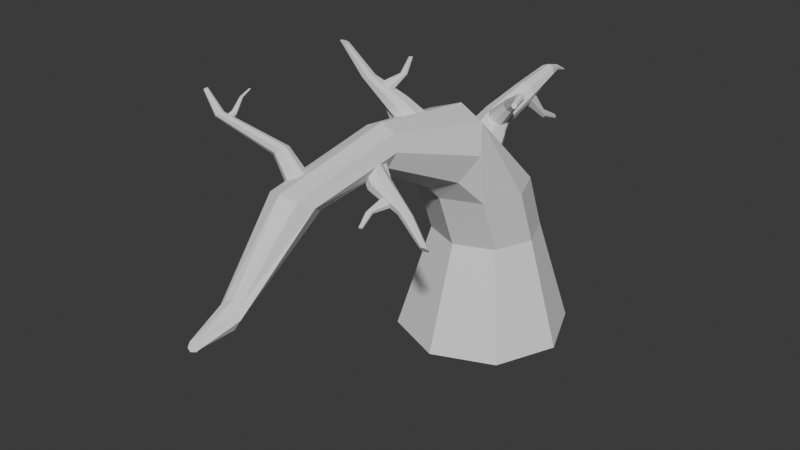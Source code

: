 # Source: desert_tree.blend  (saved by Blender 4.0.36; exported with 4.5.12 LTS)
import bpy
from mathutils import Matrix  # noqa: F401  (used for matrix-valued properties, if any)

bpy.ops.wm.read_factory_settings(use_empty=True)
scene = bpy.context.scene
scene.name = 'Scene'

# ---- collections
col_collection = bpy.data.collections.new('Collection'); scene.collection.children.link(col_collection)

# ---- world
world_world = bpy.data.worlds.new('World'); scene.world = world_world
world_world.use_nodes = True; world_world.node_tree.nodes.clear()
_N = world_world.node_tree.nodes; _L = world_world.node_tree.links
n0 = _N.new('ShaderNodeOutputWorld'); n0.name = 'World Output'; n0.location = (300, 300)
n1 = _N.new('ShaderNodeBackground'); n1.name = 'Background'; n1.location = (10, 300)
n1.inputs[0].default_value = (0.05088, 0.05088, 0.05088, 1.0)
_L.new(n1.outputs[0], n0.inputs[0])
n0.is_active_output = True
world_world.color = (0.05088, 0.05088, 0.05088)
world_world.use_sun_shadow = False
world_world.sun_shadow_jitter_overblur = 0.0

# ---- meshes
me_cylinder = bpy.data.meshes.new('Cylinder')
me_cylinder.from_pydata([(-4.59e-09, 1.616, -1.0), (0.0, 1.0, 1.0), (1.143, 1.143, -1.0), (0.7071, 0.7071, 1.0), (1.616, 0.0, -1.0), (1.0, 0.0, 1.0), (1.143, -1.143, -1.0), (0.7071, -0.7071, 1.0), (-4.59e-09, -1.616, -1.0), (0.0, -1.0, 1.0), (-1.143, -1.143, -1.0), (-0.7071, -0.7071, 1.0), (-1.616, 0.0, -1.0), (-1.0, 0.0, 1.0), (-1.143, 1.143, -1.0), (-0.7071, 0.7071, 1.0), (0.0, 0.596, 2.044), (0.7071, 0.3031, 2.044), (1.0, -0.404, 2.044), (0.7071, -1.111, 2.044), (0.0, -1.404, 2.044), (-0.7071, -1.111, 2.044), (-1.0, -0.404, 2.044), (-0.7071, 0.3031, 2.044), (5.242e-08, -0.8517, 3.615), (0.5351, -0.9796, 3.434), (0.7567, -1.288, 2.997), (0.5351, -1.597, 2.56), (5.242e-08, -1.725, 2.379), (-0.5351, -1.597, 2.56), (-0.7567, -1.288, 2.997), (-0.5351, -0.9796, 3.434), (-1.598e-08, -2.873, 3.892), (0.2746, -2.906, 3.783), (0.3883, -2.986, 3.521), (0.2746, -3.065, 3.258), (-1.598e-08, -3.098, 3.149), (-0.2746, -3.065, 3.258), (-0.3883, -2.986, 3.521), (-0.2746, -2.906, 3.783), (-1.598e-08, -5.119, 3.473), (0.2746, -5.024, 3.41), (0.3883, -4.797, 3.257), (0.2746, -4.569, 3.104), (-1.598e-08, -4.474, 3.04), (-0.2746, -4.569, 3.104), (-0.3883, -4.797, 3.257), (-0.2746, -5.024, 3.41), (2.183e-07, -6.11, 2.201), (0.1602, -6.135, 2.139), (0.2266, -6.195, 1.991), (0.1602, -6.256, 1.842), (2.183e-07, -6.281, 1.781), (-0.1602, -6.256, 1.842), (-0.2266, -6.195, 1.991), (-0.1602, -6.135, 2.139), (2.207e-07, -6.726, 1.888), (0.08746, -6.756, 1.869), (0.1237, -6.83, 1.821), (0.08746, -6.903, 1.774), (2.207e-07, -6.933, 1.754), (-0.08746, -6.903, 1.774), (-0.1237, -6.83, 1.821), (-0.08746, -6.756, 1.869), (-0.07733, -3.238, 3.33), (0.3088, -3.303, 2.994), (0.02991, -3.374, 3.336), (0.2685, -3.447, 2.996), (0.06528, -3.501, 3.427), (0.3018, -3.566, 3.081), (0.1581, -3.525, 3.554), (0.3891, -3.59, 3.201), (0.254, -3.434, 3.643), (0.4793, -3.504, 3.285), (0.2455, -3.311, 3.607), (0.5196, -3.359, 3.284), (0.2615, -3.154, 3.551), (0.4864, -3.24, 3.198), (0.1686, -3.13, 3.423), (0.399, -3.217, 3.078), (0.8794, -3.372, 2.713), (0.825, -3.439, 2.746), (0.8333, -3.504, 2.812), (0.8994, -3.527, 2.873), (0.9847, -3.496, 2.892), (1.039, -3.429, 2.858), (1.031, -3.365, 2.792), (0.9647, -3.342, 2.732), (1.372, -3.529, 2.373), (1.333, -3.561, 2.404), (1.336, -3.598, 2.452), (1.381, -3.618, 2.487), (1.44, -3.609, 2.489), (1.48, -3.576, 2.458), (1.476, -3.539, 2.41), (1.431, -3.519, 2.375), (0.5735, -3.41, 2.867), (0.4683, -3.73, 2.785), (0.5222, -3.417, 2.938), (0.4414, -3.76, 2.803), (0.53, -3.454, 3.016), (0.4449, -3.789, 2.835), (0.5923, -3.5, 3.057), (0.4766, -3.801, 2.863), (0.6728, -3.527, 3.037), (0.5181, -3.789, 2.87), (0.7241, -3.519, 2.966), (0.545, -3.759, 2.852), (0.7163, -3.482, 2.888), (0.5415, -3.73, 2.819), (0.654, -3.437, 2.847), (0.5097, -3.718, 2.792), (0.4977, -3.969, 2.636), (0.4826, -3.986, 2.646), (0.4845, -4.002, 2.664), (0.5024, -4.009, 2.68), (0.5258, -4.002, 2.684), (0.5409, -3.985, 2.674), (0.539, -3.969, 2.655), (0.5211, -3.962, 2.64), (-0.428, -1.749, 3.579), (-0.5548, -1.858, 3.84), (-0.2327, -1.561, 3.591), (-0.4221, -1.824, 3.919), (-0.02578, -1.682, 3.641), (-0.2887, -1.902, 3.951), (0.06095, -1.905, 3.591), (-0.2328, -2.046, 3.919), (-0.02332, -2.1, 3.469), (-0.2871, -2.171, 3.84), (-0.2931, -2.097, 3.501), (-0.4198, -2.205, 3.762), (-0.4361, -2.032, 3.296), (-0.5532, -2.127, 3.729), (-0.5229, -1.808, 3.347), (-0.6091, -1.983, 3.762), (-0.8574, -2.219, 4.32), (-0.7648, -2.189, 4.319), (-0.6781, -2.234, 4.318), (-0.6481, -2.326, 4.319), (-0.6923, -2.413, 4.32), (-0.7849, -2.443, 4.322), (-0.8717, -2.399, 4.322), (-0.9017, -2.306, 4.322), (-1.095, -2.481, 4.866), (-1.037, -2.463, 4.85), (-0.981, -2.492, 4.843), (-0.9607, -2.552, 4.85), (-0.9876, -2.606, 4.866), (-1.046, -2.624, 4.883), (-1.102, -2.595, 4.89), (-1.122, -2.535, 4.883), (-0.6322, -2.028, 4.11), (-0.381, -1.893, 4.337), (-0.5686, -2.02, 4.044), (-0.3372, -1.879, 4.333), (-0.4966, -2.071, 4.017), (-0.2962, -1.9, 4.331), (-0.4585, -2.15, 4.044), (-0.2819, -1.944, 4.333), (-0.4764, -2.211, 4.11), (-0.3028, -1.985, 4.337), (-0.54, -2.219, 4.176), (-0.3465, -1.999, 4.341), (-0.6119, -2.169, 4.203), (-0.3875, -1.978, 4.343), (-0.6501, -2.09, 4.176), (-0.4018, -1.934, 4.341), (-0.2804, -1.842, 4.612), (-0.2558, -1.834, 4.61), (-0.2327, -1.846, 4.609), (-0.2246, -1.87, 4.61), (-0.2364, -1.893, 4.612), (-0.261, -1.901, 4.615), (-0.2841, -1.889, 4.616), (-0.2921, -1.865, 4.615), (0.0963, 0.214, 3.162), (0.4772, -0.002904, 3.516), (0.1936, 0.2024, 3.059), (0.5415, -0.01062, 3.448), (0.2362, 0.0985, 2.973), (0.5697, -0.07926, 3.391), (0.1992, -0.03671, 2.953), (0.5452, -0.1686, 3.378), (0.1042, -0.1241, 3.012), (0.4824, -0.2264, 3.417), (0.006883, -0.1124, 3.114), (0.4181, -0.2187, 3.484), (-0.03572, -0.00855, 3.2), (0.39, -0.15, 3.541), (0.001318, 0.1267, 3.22), (0.4144, -0.06065, 3.554), (0.9791, -0.4942, 3.885), (1.0, -0.4789, 3.831), (0.9723, -0.4727, 3.764), (0.9119, -0.4794, 3.725), (0.8543, -0.4949, 3.735), (0.8333, -0.5103, 3.79), (0.8611, -0.5165, 3.857), (0.9215, -0.5098, 3.896), (1.054, -0.7948, 3.833), (1.074, -0.7956, 3.804), (1.076, -0.8166, 3.774), (1.058, -0.8455, 3.761), (1.031, -0.8653, 3.772), (1.01, -0.8644, 3.801), (1.008, -0.8434, 3.831), (1.026, -0.8146, 3.844), (2.086e-07, -0.004702, 2.38), (1.192e-07, 0.3931, 2.852), (0.2828, -0.07411, 2.474), (0.1807, 0.3487, 2.912), (0.4, -0.2417, 2.702), (0.2556, 0.2417, 3.058), (0.2828, -0.4093, 2.93), (0.1807, 0.1346, 3.203), (8.941e-08, -0.4787, 3.025), (2.384e-07, 0.09028, 3.264), (-0.2828, -0.4093, 2.93), (-0.1807, 0.1346, 3.203), (-0.4, -0.2417, 2.702), (-0.2556, 0.2417, 3.058), (-0.2828, -0.07411, 2.474), (-0.1807, 0.3487, 2.912), (0.2117, 0.7079, 3.193), (0.3548, 0.7058, 3.252), (0.414, 0.7007, 3.395), (0.3548, 0.6957, 3.538), (0.2117, 0.6936, 3.598), (0.06864, 0.6957, 3.538), (0.009376, 0.7007, 3.395), (0.06864, 0.7058, 3.252), (0.2117, 1.301, 3.458), (0.3224, 1.326, 3.497), (0.3682, 1.386, 3.59), (0.3224, 1.447, 3.682), (0.2117, 1.472, 3.721), (0.101, 1.447, 3.682), (0.05518, 1.386, 3.59), (0.101, 1.326, 3.497), (0.1929, 1.731, 3.53), (0.233, 1.74, 3.544), (0.2495, 1.762, 3.577), (0.233, 1.784, 3.611), (0.1929, 1.793, 3.625), (0.1529, 1.784, 3.611), (0.1363, 1.762, 3.577), (0.1529, 1.74, 3.544), (0.1929, 2.039, 3.463), (0.2056, 2.037, 3.467), (0.2109, 2.031, 3.479), (0.2056, 2.026, 3.49), (0.1929, 2.024, 3.495), (0.1802, 2.026, 3.49), (0.175, 2.031, 3.479), (0.1802, 2.037, 3.467), (0.06952, 0.7592, 3.271), (0.2239, 1.18, 2.864), (0.1515, 0.6858, 3.217), (0.2661, 1.189, 2.811), (0.2728, 0.6708, 3.225), (0.3274, 1.201, 2.804), (0.3622, 0.7227, 3.291), (0.3719, 1.208, 2.848), (0.3675, 0.8114, 3.375), (0.3736, 1.206, 2.916), (0.2855, 0.8847, 3.429), (0.3314, 1.196, 2.969), (0.1642, 0.8998, 3.421), (0.2701, 1.184, 2.976), (0.07479, 0.8478, 3.355), (0.2256, 1.178, 2.932), (0.2491, 1.616, 2.681), (0.2728, 1.622, 2.651), (0.3074, 1.628, 2.647), (0.3324, 1.632, 2.672), (0.3334, 1.631, 2.711), (0.3096, 1.625, 2.741), (0.2751, 1.619, 2.744), (0.25, 1.615, 2.72), (-0.2182, -4.329, 3.425), (-0.5331, -4.385, 3.811), (-0.1158, -4.384, 3.509), (-0.4615, -4.424, 3.87), (-0.07337, -4.516, 3.543), (-0.4319, -4.516, 3.894), (-0.1158, -4.648, 3.509), (-0.4615, -4.609, 3.87), (-0.2182, -4.703, 3.425), (-0.5331, -4.647, 3.811), (-0.3206, -4.648, 3.342), (-0.6047, -4.609, 3.753), (-0.363, -4.516, 3.307), (-0.6344, -4.516, 3.729), (-0.3206, -4.384, 3.342), (-0.6047, -4.424, 3.753), (-1.192, -4.99, 4.375), (-1.151, -5.012, 4.408), (-1.135, -5.064, 4.422), (-1.151, -5.116, 4.408), (-1.192, -5.138, 4.375), (-1.232, -5.116, 4.342), (-1.249, -5.064, 4.329), (-1.232, -5.012, 4.342), (-1.46, -5.028, 4.704), (-1.44, -5.038, 4.72), (-1.432, -5.064, 4.727), (-1.44, -5.09, 4.72), (-1.46, -5.1, 4.704), (-1.48, -5.09, 4.688), (-1.488, -5.064, 4.681), (-1.48, -5.038, 4.688), (-1.1, -4.954, 4.254), (-1.1, -4.849, 4.322), (-1.057, -4.962, 4.27), (-1.067, -4.855, 4.334), (-1.038, -4.981, 4.31), (-1.054, -4.869, 4.364), (-1.057, -5.0, 4.349), (-1.067, -4.884, 4.393), (-1.1, -5.008, 4.365), (-1.1, -4.89, 4.406), (-1.144, -5.0, 4.349), (-1.133, -4.884, 4.393), (-1.162, -4.981, 4.31), (-1.147, -4.869, 4.364), (-1.144, -4.962, 4.27), (-1.133, -4.855, 4.334), (-1.1, -4.69, 4.548), (-1.084, -4.695, 4.552), (-1.077, -4.71, 4.561), (-1.084, -4.724, 4.57), (-1.1, -4.73, 4.573), (-1.117, -4.724, 4.57), (-1.124, -4.71, 4.561), (-1.117, -4.695, 4.552), (-1.1, -4.524, 4.631), (-1.091, -4.527, 4.633), (-1.087, -4.535, 4.638), (-1.091, -4.543, 4.643), (-1.1, -4.546, 4.645), (-1.11, -4.543, 4.643), (-1.113, -4.535, 4.638), (-1.11, -4.527, 4.633)], [], [(0, 1, 3, 2), (2, 3, 5, 4), (4, 5, 7, 6), (6, 7, 9, 8), (8, 9, 11, 10), (10, 11, 13, 12), (11, 9, 20, 21), (12, 13, 15, 14), (14, 15, 1, 0), (0, 2, 4, 6, 8, 10, 12, 14), (18, 17, 25, 26), (1, 15, 23, 16), (3, 1, 16, 17), (7, 5, 18, 19), (13, 11, 21, 22), (9, 7, 19, 20), (15, 13, 22, 23), (5, 3, 17, 18), (31, 30, 38, 39), (23, 22, 30, 31), (21, 20, 28, 29), (19, 18, 26, 27), (17, 16, 24, 25), (16, 23, 31, 24), (22, 21, 29, 30), (20, 19, 27, 28), (38, 37, 45, 46), (29, 28, 36, 37), (27, 26, 34, 35), (25, 24, 32, 33), (24, 31, 39, 32), (30, 29, 37, 38), (28, 27, 35, 36), (26, 25, 33, 34), (43, 42, 50, 51), (36, 35, 43, 44), (34, 33, 41, 42), (39, 38, 46, 47), (37, 36, 44, 45), (35, 34, 42, 43), (33, 32, 40, 41), (32, 39, 47, 40), (55, 54, 62, 63), (41, 40, 48, 49), (40, 47, 55, 48), (46, 45, 53, 54), (44, 43, 51, 52), (42, 41, 49, 50), (47, 46, 54, 55), (45, 44, 52, 53), (57, 56, 63, 62, 61, 60, 59, 58), (53, 52, 60, 61), (51, 50, 58, 59), (49, 48, 56, 57), (48, 55, 63, 56), (54, 53, 61, 62), (52, 51, 59, 60), (50, 49, 57, 58), (64, 65, 67, 66), (66, 67, 69, 68), (68, 69, 71, 70), (70, 71, 73, 72), (72, 73, 75, 74), (74, 75, 77, 76), (69, 67, 81, 82), (76, 77, 79, 78), (78, 79, 65, 64), (64, 66, 68, 70, 72, 74, 76, 78), (85, 84, 92, 93), (75, 73, 84, 85), (65, 79, 87, 80), (67, 65, 80, 81), (71, 69, 82, 83), (77, 75, 85, 86), (73, 71, 83, 84), (79, 77, 86, 87), (89, 88, 95, 94, 93, 92, 91, 90), (83, 82, 90, 91), (81, 80, 88, 89), (80, 87, 95, 88), (86, 85, 93, 94), (84, 83, 91, 92), (82, 81, 89, 90), (87, 86, 94, 95), (96, 97, 99, 98), (98, 99, 101, 100), (100, 101, 103, 102), (102, 103, 105, 104), (104, 105, 107, 106), (106, 107, 109, 108), (101, 99, 113, 114), (108, 109, 111, 110), (110, 111, 97, 96), (96, 98, 100, 102, 104, 106, 108, 110), (113, 112, 119, 118, 117, 116, 115, 114), (107, 105, 116, 117), (97, 111, 119, 112), (99, 97, 112, 113), (103, 101, 114, 115), (109, 107, 117, 118), (105, 103, 115, 116), (111, 109, 118, 119), (120, 121, 123, 122), (122, 123, 125, 124), (124, 125, 127, 126), (126, 127, 129, 128), (128, 129, 131, 130), (130, 131, 133, 132), (125, 123, 137, 138), (132, 133, 135, 134), (134, 135, 121, 120), (120, 122, 124, 126, 128, 130, 132, 134), (141, 140, 148, 149), (131, 129, 140, 141), (121, 135, 143, 136), (123, 121, 136, 137), (127, 125, 138, 139), (133, 131, 141, 142), (129, 127, 139, 140), (135, 133, 142, 143), (145, 144, 151, 150, 149, 148, 147, 146), (139, 138, 146, 147), (137, 136, 144, 145), (136, 143, 151, 144), (142, 141, 149, 150), (140, 139, 147, 148), (138, 137, 145, 146), (143, 142, 150, 151), (152, 153, 155, 154), (154, 155, 157, 156), (156, 157, 159, 158), (158, 159, 161, 160), (160, 161, 163, 162), (162, 163, 165, 164), (157, 155, 169, 170), (164, 165, 167, 166), (166, 167, 153, 152), (152, 154, 156, 158, 160, 162, 164, 166), (169, 168, 175, 174, 173, 172, 171, 170), (163, 161, 172, 173), (153, 167, 175, 168), (155, 153, 168, 169), (159, 157, 170, 171), (165, 163, 173, 174), (161, 159, 171, 172), (167, 165, 174, 175), (176, 177, 179, 178), (178, 179, 181, 180), (180, 181, 183, 182), (182, 183, 185, 184), (184, 185, 187, 186), (186, 187, 189, 188), (183, 181, 194, 195), (188, 189, 191, 190), (190, 191, 177, 176), (176, 178, 180, 182, 184, 186, 188, 190), (199, 198, 206, 207), (189, 187, 197, 198), (185, 183, 195, 196), (191, 189, 198, 199), (181, 179, 193, 194), (187, 185, 196, 197), (177, 191, 199, 192), (179, 177, 192, 193), (201, 200, 207, 206, 205, 204, 203, 202), (197, 196, 204, 205), (195, 194, 202, 203), (193, 192, 200, 201), (192, 199, 207, 200), (198, 197, 205, 206), (196, 195, 203, 204), (194, 193, 201, 202), (208, 209, 211, 210), (210, 211, 213, 212), (212, 213, 215, 214), (214, 215, 217, 216), (216, 217, 219, 218), (218, 219, 221, 220), (217, 215, 227, 228), (220, 221, 223, 222), (222, 223, 209, 208), (208, 210, 212, 214, 216, 218, 220, 222), (227, 226, 234, 235), (223, 221, 230, 231), (213, 211, 225, 226), (219, 217, 228, 229), (209, 223, 231, 224), (211, 209, 224, 225), (215, 213, 226, 227), (221, 219, 229, 230), (239, 238, 246, 247), (225, 224, 232, 233), (224, 231, 239, 232), (230, 229, 237, 238), (228, 227, 235, 236), (226, 225, 233, 234), (231, 230, 238, 239), (229, 228, 236, 237), (246, 245, 253, 254), (237, 236, 244, 245), (235, 234, 242, 243), (233, 232, 240, 241), (232, 239, 247, 240), (238, 237, 245, 246), (236, 235, 243, 244), (234, 233, 241, 242), (249, 248, 255, 254, 253, 252, 251, 250), (244, 243, 251, 252), (242, 241, 249, 250), (247, 246, 254, 255), (245, 244, 252, 253), (243, 242, 250, 251), (241, 240, 248, 249), (240, 247, 255, 248), (256, 257, 259, 258), (258, 259, 261, 260), (260, 261, 263, 262), (262, 263, 265, 264), (264, 265, 267, 266), (266, 267, 269, 268), (261, 259, 273, 274), (268, 269, 271, 270), (270, 271, 257, 256), (256, 258, 260, 262, 264, 266, 268, 270), (273, 272, 279, 278, 277, 276, 275, 274), (267, 265, 276, 277), (257, 271, 279, 272), (259, 257, 272, 273), (263, 261, 274, 275), (269, 267, 277, 278), (265, 263, 275, 276), (271, 269, 278, 279), (280, 281, 283, 282), (282, 283, 285, 284), (284, 285, 287, 286), (286, 287, 289, 288), (288, 289, 291, 290), (290, 291, 293, 292), (293, 291, 301, 302), (292, 293, 295, 294), (294, 295, 281, 280), (280, 282, 284, 286, 288, 290, 292, 294), (297, 296, 304, 305), (289, 287, 299, 300), (295, 293, 302, 303), (285, 283, 297, 298), (291, 289, 300, 301), (281, 295, 303, 296), (283, 281, 296, 297), (287, 285, 298, 299), (305, 304, 311, 310, 309, 308, 307, 306), (296, 303, 311, 304), (302, 301, 309, 310), (300, 299, 307, 308), (298, 297, 305, 306), (303, 302, 310, 311), (301, 300, 308, 309), (299, 298, 306, 307), (312, 313, 315, 314), (314, 315, 317, 316), (316, 317, 319, 318), (318, 319, 321, 320), (320, 321, 323, 322), (322, 323, 325, 324), (321, 319, 331, 332), (324, 325, 327, 326), (326, 327, 313, 312), (312, 314, 316, 318, 320, 322, 324, 326), (329, 328, 336, 337), (327, 325, 334, 335), (317, 315, 329, 330), (323, 321, 332, 333), (313, 327, 335, 328), (315, 313, 328, 329), (319, 317, 330, 331), (325, 323, 333, 334), (337, 336, 343, 342, 341, 340, 339, 338), (328, 335, 343, 336), (334, 333, 341, 342), (332, 331, 339, 340), (330, 329, 337, 338), (335, 334, 342, 343), (333, 332, 340, 341), (331, 330, 338, 339)])
_uv = me_cylinder.uv_layers.new(name='UVMap')
_uv.uv.foreach_set('vector', [1.0, 0.5, 1.0, 1.0, 0.875, 1.0, 0.875, 0.5, 0.875, 0.5, 0.875, 1.0, 0.75, 1.0, 0.75, 0.5, 0.75, 0.5, 0.75, 1.0, 0.625, 1.0, 0.625, 0.5, 0.625, 0.5, 0.625, 1.0, 0.5, 1.0, 0.5, 0.5, 0.5, 0.5, 0.5, 1.0, 0.375, 1.0, 0.375, 0.5, 0.375, 0.5, 0.375, 1.0, 0.25, 1.0, 0.25, 0.5, 0.375, 1.0, 0.5, 1.0, 0.5, 1.0, 0.375, 1.0, 0.25, 0.5, 0.25, 1.0, 0.125, 1.0, 0.125, 0.5, 0.125, 0.5, 0.125, 1.0, 0.0, 1.0, 0.0, 0.5, 0.75, 0.49, 0.9197, 0.4197, 0.99, 0.25, 0.9197, 0.08029, 0.75, 0.01, 0.5803, 0.08029, 0.51, 0.25, 0.5803, 0.4197, 0.75, 1.0, 0.875, 1.0, 0.875, 1.0, 0.75, 1.0, 0.0, 1.0, 0.125, 1.0, 0.125, 1.0, 0.0, 1.0, 0.875, 1.0, 1.0, 1.0, 1.0, 1.0, 0.875, 1.0, 0.625, 1.0, 0.75, 1.0, 0.75, 1.0, 0.625, 1.0, 0.25, 1.0, 0.375, 1.0, 0.375, 1.0, 0.25, 1.0, 0.5, 1.0, 0.625, 1.0, 0.625, 1.0, 0.5, 1.0, 0.125, 1.0, 0.25, 1.0, 0.25, 1.0, 0.125, 1.0, 0.75, 1.0, 0.875, 1.0, 0.875, 1.0, 0.75, 1.0, 0.125, 1.0, 0.25, 1.0, 0.25, 1.0, 0.125, 1.0, 0.125, 1.0, 0.25, 1.0, 0.25, 1.0, 0.125, 1.0, 0.375, 1.0, 0.5, 1.0, 0.5, 1.0, 0.375, 1.0, 0.625, 1.0, 0.75, 1.0, 0.75, 1.0, 0.625, 1.0, 0.875, 1.0, 1.0, 1.0, 1.0, 1.0, 0.875, 1.0, 0.0, 1.0, 0.125, 1.0, 0.125, 1.0, 0.0, 1.0, 0.25, 1.0, 0.375, 1.0, 0.375, 1.0, 0.25, 1.0, 0.5, 1.0, 0.625, 1.0, 0.625, 1.0, 0.5, 1.0, 0.25, 1.0, 0.375, 1.0, 0.375, 1.0, 0.25, 1.0, 0.375, 1.0, 0.5, 1.0, 0.5, 1.0, 0.375, 1.0, 0.625, 1.0, 0.75, 1.0, 0.75, 1.0, 0.625, 1.0, 0.875, 1.0, 1.0, 1.0, 1.0, 1.0, 0.875, 1.0, 0.0, 1.0, 0.125, 1.0, 0.125, 1.0, 0.0, 1.0, 0.25, 1.0, 0.375, 1.0, 0.375, 1.0, 0.25, 1.0, 0.5, 1.0, 0.625, 1.0, 0.625, 1.0, 0.5, 1.0, 0.75, 1.0, 0.875, 1.0, 0.875, 1.0, 0.75, 1.0, 0.625, 1.0, 0.75, 1.0, 0.75, 1.0, 0.625, 1.0, 0.5, 1.0, 0.625, 1.0, 0.625, 1.0, 0.5, 1.0, 0.75, 1.0, 0.875, 1.0, 0.875, 1.0, 0.75, 1.0, 0.125, 1.0, 0.25, 1.0, 0.25, 1.0, 0.125, 1.0, 0.375, 1.0, 0.5, 1.0, 0.5, 1.0, 0.375, 1.0, 0.625, 1.0, 0.75, 1.0, 0.75, 1.0, 0.625, 1.0, 0.875, 1.0, 1.0, 1.0, 1.0, 1.0, 0.875, 1.0, 0.0, 1.0, 0.125, 1.0, 0.125, 1.0, 0.0, 1.0, 0.125, 1.0, 0.25, 1.0, 0.25, 1.0, 0.125, 1.0, 0.875, 1.0, 1.0, 1.0, 1.0, 1.0, 0.875, 1.0, 0.0, 1.0, 0.125, 1.0, 0.125, 1.0, 0.0, 1.0, 0.25, 1.0, 0.375, 1.0, 0.375, 1.0, 0.25, 1.0, 0.5, 1.0, 0.625, 1.0, 0.625, 1.0, 0.5, 1.0, 0.75, 1.0, 0.875, 1.0, 0.875, 1.0, 0.75, 1.0, 0.125, 1.0, 0.25, 1.0, 0.25, 1.0, 0.125, 1.0, 0.375, 1.0, 0.5, 1.0, 0.5, 1.0, 0.375, 1.0, 0.4197, 0.4197, 0.25, 0.49, 0.08029, 0.4197, 0.01, 0.25, 0.08029, 0.08029, 0.25, 0.01, 0.4197, 0.08029, 0.49, 0.25, 0.375, 1.0, 0.5, 1.0, 0.5, 1.0, 0.375, 1.0, 0.625, 1.0, 0.75, 1.0, 0.75, 1.0, 0.625, 1.0, 0.875, 1.0, 1.0, 1.0, 1.0, 1.0, 0.875, 1.0, 0.0, 1.0, 0.125, 1.0, 0.125, 1.0, 0.0, 1.0, 0.25, 1.0, 0.375, 1.0, 0.375, 1.0, 0.25, 1.0, 0.5, 1.0, 0.625, 1.0, 0.625, 1.0, 0.5, 1.0, 0.75, 1.0, 0.875, 1.0, 0.875, 1.0, 0.75, 1.0, 1.0, 0.5, 1.0, 1.0, 0.875, 1.0, 0.875, 0.5, 0.875, 0.5, 0.875, 1.0, 0.75, 1.0, 0.75, 0.5, 0.75, 0.5, 0.75, 1.0, 0.625, 1.0, 0.625, 0.5, 0.625, 0.5, 0.625, 1.0, 0.5, 1.0, 0.5, 0.5, 0.5, 0.5, 0.5, 1.0, 0.375, 1.0, 0.375, 0.5, 0.375, 0.5, 0.375, 1.0, 0.25, 1.0, 0.25, 0.5, 0.75, 1.0, 0.875, 1.0, 0.875, 1.0, 0.75, 1.0, 0.25, 0.5, 0.25, 1.0, 0.125, 1.0, 0.125, 0.5, 0.125, 0.5, 0.125, 1.0, 0.0, 1.0, 0.0, 0.5, 0.75, 0.49, 0.9197, 0.4197, 0.99, 0.25, 0.9197, 0.08029, 0.75, 0.01, 0.5803, 0.08029, 0.51, 0.25, 0.5803, 0.4197, 0.375, 1.0, 0.5, 1.0, 0.5, 1.0, 0.375, 1.0, 0.375, 1.0, 0.5, 1.0, 0.5, 1.0, 0.375, 1.0, 0.0, 1.0, 0.125, 1.0, 0.125, 1.0, 0.0, 1.0, 0.875, 1.0, 1.0, 1.0, 1.0, 1.0, 0.875, 1.0, 0.625, 1.0, 0.75, 1.0, 0.75, 1.0, 0.625, 1.0, 0.25, 1.0, 0.375, 1.0, 0.375, 1.0, 0.25, 1.0, 0.5, 1.0, 0.625, 1.0, 0.625, 1.0, 0.5, 1.0, 0.125, 1.0, 0.25, 1.0, 0.25, 1.0, 0.125, 1.0, 0.4197, 0.4197, 0.25, 0.49, 0.08029, 0.4197, 0.01, 0.25, 0.08029, 0.08029, 0.25, 0.01, 0.4197, 0.08029, 0.49, 0.25, 0.625, 1.0, 0.75, 1.0, 0.75, 1.0, 0.625, 1.0, 0.875, 1.0, 1.0, 1.0, 1.0, 1.0, 0.875, 1.0, 0.0, 1.0, 0.125, 1.0, 0.125, 1.0, 0.0, 1.0, 0.25, 1.0, 0.375, 1.0, 0.375, 1.0, 0.25, 1.0, 0.5, 1.0, 0.625, 1.0, 0.625, 1.0, 0.5, 1.0, 0.75, 1.0, 0.875, 1.0, 0.875, 1.0, 0.75, 1.0, 0.125, 1.0, 0.25, 1.0, 0.25, 1.0, 0.125, 1.0, 1.0, 0.5, 1.0, 1.0, 0.875, 1.0, 0.875, 0.5, 0.875, 0.5, 0.875, 1.0, 0.75, 1.0, 0.75, 0.5, 0.75, 0.5, 0.75, 1.0, 0.625, 1.0, 0.625, 0.5, 0.625, 0.5, 0.625, 1.0, 0.5, 1.0, 0.5, 0.5, 0.5, 0.5, 0.5, 1.0, 0.375, 1.0, 0.375, 0.5, 0.375, 0.5, 0.375, 1.0, 0.25, 1.0, 0.25, 0.5, 0.75, 1.0, 0.875, 1.0, 0.875, 1.0, 0.75, 1.0, 0.25, 0.5, 0.25, 1.0, 0.125, 1.0, 0.125, 0.5, 0.125, 0.5, 0.125, 1.0, 0.0, 1.0, 0.0, 0.5, 0.75, 0.49, 0.9197, 0.4197, 0.99, 0.25, 0.9197, 0.08029, 0.75, 0.01, 0.5803, 0.08029, 0.51, 0.25, 0.5803, 0.4197, 0.4197, 0.4197, 0.25, 0.49, 0.08029, 0.4197, 0.01, 0.25, 0.08029, 0.08029, 0.25, 0.01, 0.4197, 0.08029, 0.49, 0.25, 0.375, 1.0, 0.5, 1.0, 0.5, 1.0, 0.375, 1.0, 0.0, 1.0, 0.125, 1.0, 0.125, 1.0, 0.0, 1.0, 0.875, 1.0, 1.0, 1.0, 1.0, 1.0, 0.875, 1.0, 0.625, 1.0, 0.75, 1.0, 0.75, 1.0, 0.625, 1.0, 0.25, 1.0, 0.375, 1.0, 0.375, 1.0, 0.25, 1.0, 0.5, 1.0, 0.625, 1.0, 0.625, 1.0, 0.5, 1.0, 0.125, 1.0, 0.25, 1.0, 0.25, 1.0, 0.125, 1.0, 1.0, 0.5, 1.0, 1.0, 0.875, 1.0, 0.875, 0.5, 0.875, 0.5, 0.875, 1.0, 0.75, 1.0, 0.75, 0.5, 0.75, 0.5, 0.75, 1.0, 0.625, 1.0, 0.625, 0.5, 0.625, 0.5, 0.625, 1.0, 0.5, 1.0, 0.5, 0.5, 0.5, 0.5, 0.5, 1.0, 0.375, 1.0, 0.375, 0.5, 0.375, 0.5, 0.375, 1.0, 0.25, 1.0, 0.25, 0.5, 0.75, 1.0, 0.875, 1.0, 0.875, 1.0, 0.75, 1.0, 0.25, 0.5, 0.25, 1.0, 0.125, 1.0, 0.125, 0.5, 0.125, 0.5, 0.125, 1.0, 0.0, 1.0, 0.0, 0.5, 0.75, 0.49, 0.9197, 0.4197, 0.99, 0.25, 0.9197, 0.08029, 0.75, 0.01, 0.5803, 0.08029, 0.51, 0.25, 0.5803, 0.4197, 0.375, 1.0, 0.5, 1.0, 0.5, 1.0, 0.375, 1.0, 0.375, 1.0, 0.5, 1.0, 0.5, 1.0, 0.375, 1.0, 0.0, 1.0, 0.125, 1.0, 0.125, 1.0, 0.0, 1.0, 0.875, 1.0, 1.0, 1.0, 1.0, 1.0, 0.875, 1.0, 0.625, 1.0, 0.75, 1.0, 0.75, 1.0, 0.625, 1.0, 0.25, 1.0, 0.375, 1.0, 0.375, 1.0, 0.25, 1.0, 0.5, 1.0, 0.625, 1.0, 0.625, 1.0, 0.5, 1.0, 0.125, 1.0, 0.25, 1.0, 0.25, 1.0, 0.125, 1.0, 0.4197, 0.4197, 0.25, 0.49, 0.08029, 0.4197, 0.01, 0.25, 0.08029, 0.08029, 0.25, 0.01, 0.4197, 0.08029, 0.49, 0.25, 0.625, 1.0, 0.75, 1.0, 0.75, 1.0, 0.625, 1.0, 0.875, 1.0, 1.0, 1.0, 1.0, 1.0, 0.875, 1.0, 0.0, 1.0, 0.125, 1.0, 0.125, 1.0, 0.0, 1.0, 0.25, 1.0, 0.375, 1.0, 0.375, 1.0, 0.25, 1.0, 0.5, 1.0, 0.625, 1.0, 0.625, 1.0, 0.5, 1.0, 0.75, 1.0, 0.875, 1.0, 0.875, 1.0, 0.75, 1.0, 0.125, 1.0, 0.25, 1.0, 0.25, 1.0, 0.125, 1.0, 1.0, 0.5, 1.0, 1.0, 0.875, 1.0, 0.875, 0.5, 0.875, 0.5, 0.875, 1.0, 0.75, 1.0, 0.75, 0.5, 0.75, 0.5, 0.75, 1.0, 0.625, 1.0, 0.625, 0.5, 0.625, 0.5, 0.625, 1.0, 0.5, 1.0, 0.5, 0.5, 0.5, 0.5, 0.5, 1.0, 0.375, 1.0, 0.375, 0.5, 0.375, 0.5, 0.375, 1.0, 0.25, 1.0, 0.25, 0.5, 0.75, 1.0, 0.875, 1.0, 0.875, 1.0, 0.75, 1.0, 0.25, 0.5, 0.25, 1.0, 0.125, 1.0, 0.125, 0.5, 0.125, 0.5, 0.125, 1.0, 0.0, 1.0, 0.0, 0.5, 0.75, 0.49, 0.9197, 0.4197, 0.99, 0.25, 0.9197, 0.08029, 0.75, 0.01, 0.5803, 0.08029, 0.51, 0.25, 0.5803, 0.4197, 0.4197, 0.4197, 0.25, 0.49, 0.08029, 0.4197, 0.01, 0.25, 0.08029, 0.08029, 0.25, 0.01, 0.4197, 0.08029, 0.49, 0.25, 0.375, 1.0, 0.5, 1.0, 0.5, 1.0, 0.375, 1.0, 0.0, 1.0, 0.125, 1.0, 0.125, 1.0, 0.0, 1.0, 0.875, 1.0, 1.0, 1.0, 1.0, 1.0, 0.875, 1.0, 0.625, 1.0, 0.75, 1.0, 0.75, 1.0, 0.625, 1.0, 0.25, 1.0, 0.375, 1.0, 0.375, 1.0, 0.25, 1.0, 0.5, 1.0, 0.625, 1.0, 0.625, 1.0, 0.5, 1.0, 0.125, 1.0, 0.25, 1.0, 0.25, 1.0, 0.125, 1.0, 1.0, 0.5, 1.0, 1.0, 0.875, 1.0, 0.875, 0.5, 0.875, 0.5, 0.875, 1.0, 0.75, 1.0, 0.75, 0.5, 0.75, 0.5, 0.75, 1.0, 0.625, 1.0, 0.625, 0.5, 0.625, 0.5, 0.625, 1.0, 0.5, 1.0, 0.5, 0.5, 0.5, 0.5, 0.5, 1.0, 0.375, 1.0, 0.375, 0.5, 0.375, 0.5, 0.375, 1.0, 0.25, 1.0, 0.25, 0.5, 0.625, 1.0, 0.75, 1.0, 0.75, 1.0, 0.625, 1.0, 0.25, 0.5, 0.25, 1.0, 0.125, 1.0, 0.125, 0.5, 0.125, 0.5, 0.125, 1.0, 0.0, 1.0, 0.0, 0.5, 0.75, 0.49, 0.9197, 0.4197, 0.99, 0.25, 0.9197, 0.08029, 0.75, 0.01, 0.5803, 0.08029, 0.51, 0.25, 0.5803, 0.4197, 0.125, 1.0, 0.25, 1.0, 0.25, 1.0, 0.125, 1.0, 0.25, 1.0, 0.375, 1.0, 0.375, 1.0, 0.25, 1.0, 0.5, 1.0, 0.625, 1.0, 0.625, 1.0, 0.5, 1.0, 0.125, 1.0, 0.25, 1.0, 0.25, 1.0, 0.125, 1.0, 0.75, 1.0, 0.875, 1.0, 0.875, 1.0, 0.75, 1.0, 0.375, 1.0, 0.5, 1.0, 0.5, 1.0, 0.375, 1.0, 0.0, 1.0, 0.125, 1.0, 0.125, 1.0, 0.0, 1.0, 0.875, 1.0, 1.0, 1.0, 1.0, 1.0, 0.875, 1.0, 0.4197, 0.4197, 0.25, 0.49, 0.08029, 0.4197, 0.01, 0.25, 0.08029, 0.08029, 0.25, 0.01, 0.4197, 0.08029, 0.49, 0.25, 0.375, 1.0, 0.5, 1.0, 0.5, 1.0, 0.375, 1.0, 0.625, 1.0, 0.75, 1.0, 0.75, 1.0, 0.625, 1.0, 0.875, 1.0, 1.0, 1.0, 1.0, 1.0, 0.875, 1.0, 0.0, 1.0, 0.125, 1.0, 0.125, 1.0, 0.0, 1.0, 0.25, 1.0, 0.375, 1.0, 0.375, 1.0, 0.25, 1.0, 0.5, 1.0, 0.625, 1.0, 0.625, 1.0, 0.5, 1.0, 0.75, 1.0, 0.875, 1.0, 0.875, 1.0, 0.75, 1.0, 1.0, 0.5, 1.0, 1.0, 0.875, 1.0, 0.875, 0.5, 0.875, 0.5, 0.875, 1.0, 0.75, 1.0, 0.75, 0.5, 0.75, 0.5, 0.75, 1.0, 0.625, 1.0, 0.625, 0.5, 0.625, 0.5, 0.625, 1.0, 0.5, 1.0, 0.5, 0.5, 0.5, 0.5, 0.5, 1.0, 0.375, 1.0, 0.375, 0.5, 0.375, 0.5, 0.375, 1.0, 0.25, 1.0, 0.25, 0.5, 0.5, 1.0, 0.625, 1.0, 0.625, 1.0, 0.5, 1.0, 0.25, 0.5, 0.25, 1.0, 0.125, 1.0, 0.125, 0.5, 0.125, 0.5, 0.125, 1.0, 0.0, 1.0, 0.0, 0.5, 0.75, 0.49, 0.9197, 0.4197, 0.99, 0.25, 0.9197, 0.08029, 0.75, 0.01, 0.5803, 0.08029, 0.51, 0.25, 0.5803, 0.4197, 0.625, 1.0, 0.75, 1.0, 0.75, 1.0, 0.625, 1.0, 0.125, 1.0, 0.25, 1.0, 0.25, 1.0, 0.125, 1.0, 0.75, 1.0, 0.875, 1.0, 0.875, 1.0, 0.75, 1.0, 0.375, 1.0, 0.5, 1.0, 0.5, 1.0, 0.375, 1.0, 0.0, 1.0, 0.125, 1.0, 0.125, 1.0, 0.0, 1.0, 0.875, 1.0, 1.0, 1.0, 1.0, 1.0, 0.875, 1.0, 0.625, 1.0, 0.75, 1.0, 0.75, 1.0, 0.625, 1.0, 0.25, 1.0, 0.375, 1.0, 0.375, 1.0, 0.25, 1.0, 0.125, 1.0, 0.25, 1.0, 0.25, 1.0, 0.125, 1.0, 0.875, 1.0, 1.0, 1.0, 1.0, 1.0, 0.875, 1.0, 0.0, 1.0, 0.125, 1.0, 0.125, 1.0, 0.0, 1.0, 0.25, 1.0, 0.375, 1.0, 0.375, 1.0, 0.25, 1.0, 0.5, 1.0, 0.625, 1.0, 0.625, 1.0, 0.5, 1.0, 0.75, 1.0, 0.875, 1.0, 0.875, 1.0, 0.75, 1.0, 0.125, 1.0, 0.25, 1.0, 0.25, 1.0, 0.125, 1.0, 0.375, 1.0, 0.5, 1.0, 0.5, 1.0, 0.375, 1.0, 0.25, 1.0, 0.375, 1.0, 0.375, 1.0, 0.25, 1.0, 0.375, 1.0, 0.5, 1.0, 0.5, 1.0, 0.375, 1.0, 0.625, 1.0, 0.75, 1.0, 0.75, 1.0, 0.625, 1.0, 0.875, 1.0, 1.0, 1.0, 1.0, 1.0, 0.875, 1.0, 0.0, 1.0, 0.125, 1.0, 0.125, 1.0, 0.0, 1.0, 0.25, 1.0, 0.375, 1.0, 0.375, 1.0, 0.25, 1.0, 0.5, 1.0, 0.625, 1.0, 0.625, 1.0, 0.5, 1.0, 0.75, 1.0, 0.875, 1.0, 0.875, 1.0, 0.75, 1.0, 0.4197, 0.4197, 0.25, 0.49, 0.08029, 0.4197, 0.01, 0.25, 0.08029, 0.08029, 0.25, 0.01, 0.4197, 0.08029, 0.49, 0.25, 0.5, 1.0, 0.625, 1.0, 0.625, 1.0, 0.5, 1.0, 0.75, 1.0, 0.875, 1.0, 0.875, 1.0, 0.75, 1.0, 0.125, 1.0, 0.25, 1.0, 0.25, 1.0, 0.125, 1.0, 0.375, 1.0, 0.5, 1.0, 0.5, 1.0, 0.375, 1.0, 0.625, 1.0, 0.75, 1.0, 0.75, 1.0, 0.625, 1.0, 0.875, 1.0, 1.0, 1.0, 1.0, 1.0, 0.875, 1.0, 0.0, 1.0, 0.125, 1.0, 0.125, 1.0, 0.0, 1.0, 1.0, 0.5, 1.0, 1.0, 0.875, 1.0, 0.875, 0.5, 0.875, 0.5, 0.875, 1.0, 0.75, 1.0, 0.75, 0.5, 0.75, 0.5, 0.75, 1.0, 0.625, 1.0, 0.625, 0.5, 0.625, 0.5, 0.625, 1.0, 0.5, 1.0, 0.5, 0.5, 0.5, 0.5, 0.5, 1.0, 0.375, 1.0, 0.375, 0.5, 0.375, 0.5, 0.375, 1.0, 0.25, 1.0, 0.25, 0.5, 0.75, 1.0, 0.875, 1.0, 0.875, 1.0, 0.75, 1.0, 0.25, 0.5, 0.25, 1.0, 0.125, 1.0, 0.125, 0.5, 0.125, 0.5, 0.125, 1.0, 0.0, 1.0, 0.0, 0.5, 0.75, 0.49, 0.9197, 0.4197, 0.99, 0.25, 0.9197, 0.08029, 0.75, 0.01, 0.5803, 0.08029, 0.51, 0.25, 0.5803, 0.4197, 0.4197, 0.4197, 0.25, 0.49, 0.08029, 0.4197, 0.01, 0.25, 0.08029, 0.08029, 0.25, 0.01, 0.4197, 0.08029, 0.49, 0.25, 0.375, 1.0, 0.5, 1.0, 0.5, 1.0, 0.375, 1.0, 0.0, 1.0, 0.125, 1.0, 0.125, 1.0, 0.0, 1.0, 0.875, 1.0, 1.0, 1.0, 1.0, 1.0, 0.875, 1.0, 0.625, 1.0, 0.75, 1.0, 0.75, 1.0, 0.625, 1.0, 0.25, 1.0, 0.375, 1.0, 0.375, 1.0, 0.25, 1.0, 0.5, 1.0, 0.625, 1.0, 0.625, 1.0, 0.5, 1.0, 0.125, 1.0, 0.25, 1.0, 0.25, 1.0, 0.125, 1.0, 1.0, 0.5, 1.0, 1.0, 0.875, 1.0, 0.875, 0.5, 0.875, 0.5, 0.875, 1.0, 0.75, 1.0, 0.75, 0.5, 0.75, 0.5, 0.75, 1.0, 0.625, 1.0, 0.625, 0.5, 0.625, 0.5, 0.625, 1.0, 0.5, 1.0, 0.5, 0.5, 0.5, 0.5, 0.5, 1.0, 0.375, 1.0, 0.375, 0.5, 0.375, 0.5, 0.375, 1.0, 0.25, 1.0, 0.25, 0.5, 0.25, 1.0, 0.375, 1.0, 0.375, 1.0, 0.25, 1.0, 0.25, 0.5, 0.25, 1.0, 0.125, 1.0, 0.125, 0.5, 0.125, 0.5, 0.125, 1.0, 0.0, 1.0, 0.0, 0.5, 0.75, 0.49, 0.9197, 0.4197, 0.99, 0.25, 0.9197, 0.08029, 0.75, 0.01, 0.5803, 0.08029, 0.51, 0.25, 0.5803, 0.4197, 0.875, 1.0, 1.0, 1.0, 1.0, 1.0, 0.875, 1.0, 0.5, 1.0, 0.625, 1.0, 0.625, 1.0, 0.5, 1.0, 0.125, 1.0, 0.25, 1.0, 0.25, 1.0, 0.125, 1.0, 0.75, 1.0, 0.875, 1.0, 0.875, 1.0, 0.75, 1.0, 0.375, 1.0, 0.5, 1.0, 0.5, 1.0, 0.375, 1.0, 0.0, 1.0, 0.125, 1.0, 0.125, 1.0, 0.0, 1.0, 0.875, 1.0, 1.0, 1.0, 1.0, 1.0, 0.875, 1.0, 0.625, 1.0, 0.75, 1.0, 0.75, 1.0, 0.625, 1.0, 0.4197, 0.4197, 0.25, 0.49, 0.08029, 0.4197, 0.01, 0.25, 0.08029, 0.08029, 0.25, 0.01, 0.4197, 0.08029, 0.49, 0.25, 0.0, 1.0, 0.125, 1.0, 0.125, 1.0, 0.0, 1.0, 0.25, 1.0, 0.375, 1.0, 0.375, 1.0, 0.25, 1.0, 0.5, 1.0, 0.625, 1.0, 0.625, 1.0, 0.5, 1.0, 0.75, 1.0, 0.875, 1.0, 0.875, 1.0, 0.75, 1.0, 0.125, 1.0, 0.25, 1.0, 0.25, 1.0, 0.125, 1.0, 0.375, 1.0, 0.5, 1.0, 0.5, 1.0, 0.375, 1.0, 0.625, 1.0, 0.75, 1.0, 0.75, 1.0, 0.625, 1.0, 1.0, 0.5, 1.0, 1.0, 0.875, 1.0, 0.875, 0.5, 0.875, 0.5, 0.875, 1.0, 0.75, 1.0, 0.75, 0.5, 0.75, 0.5, 0.75, 1.0, 0.625, 1.0, 0.625, 0.5, 0.625, 0.5, 0.625, 1.0, 0.5, 1.0, 0.5, 0.5, 0.5, 0.5, 0.5, 1.0, 0.375, 1.0, 0.375, 0.5, 0.375, 0.5, 0.375, 1.0, 0.25, 1.0, 0.25, 0.5, 0.5, 1.0, 0.625, 1.0, 0.625, 1.0, 0.5, 1.0, 0.25, 0.5, 0.25, 1.0, 0.125, 1.0, 0.125, 0.5, 0.125, 0.5, 0.125, 1.0, 0.0, 1.0, 0.0, 0.5, 0.75, 0.49, 0.9197, 0.4197, 0.99, 0.25, 0.9197, 0.08029, 0.75, 0.01, 0.5803, 0.08029, 0.51, 0.25, 0.5803, 0.4197, 0.875, 1.0, 1.0, 1.0, 1.0, 1.0, 0.875, 1.0, 0.125, 1.0, 0.25, 1.0, 0.25, 1.0, 0.125, 1.0, 0.75, 1.0, 0.875, 1.0, 0.875, 1.0, 0.75, 1.0, 0.375, 1.0, 0.5, 1.0, 0.5, 1.0, 0.375, 1.0, 0.0, 1.0, 0.125, 1.0, 0.125, 1.0, 0.0, 1.0, 0.875, 1.0, 1.0, 1.0, 1.0, 1.0, 0.875, 1.0, 0.625, 1.0, 0.75, 1.0, 0.75, 1.0, 0.625, 1.0, 0.25, 1.0, 0.375, 1.0, 0.375, 1.0, 0.25, 1.0, 0.4197, 0.4197, 0.25, 0.49, 0.08029, 0.4197, 0.01, 0.25, 0.08029, 0.08029, 0.25, 0.01, 0.4197, 0.08029, 0.49, 0.25, 0.0, 1.0, 0.125, 1.0, 0.125, 1.0, 0.0, 1.0, 0.25, 1.0, 0.375, 1.0, 0.375, 1.0, 0.25, 1.0, 0.5, 1.0, 0.625, 1.0, 0.625, 1.0, 0.5, 1.0, 0.75, 1.0, 0.875, 1.0, 0.875, 1.0, 0.75, 1.0, 0.125, 1.0, 0.25, 1.0, 0.25, 1.0, 0.125, 1.0, 0.375, 1.0, 0.5, 1.0, 0.5, 1.0, 0.375, 1.0, 0.625, 1.0, 0.75, 1.0, 0.75, 1.0, 0.625, 1.0])
me_cylinder.update()

# ---- objects
ob_tronco = bpy.data.objects.new('Tronco', me_cylinder)

# ---- transforms, parenting, visibility, modifiers, constraints
ob_tronco.location = (0.0, 0.0, 0.0)

# ---- collection membership
col_collection.objects.link(ob_tronco)

# ---- scene / render settings (as saved in the file)
scene.frame_start = 1; scene.frame_end = 250; scene.frame_set(1)
scene.render.engine = 'BLENDER_EEVEE_NEXT'
scene.cycles.sampling_pattern = 'TABULATED_SOBOL'
bpy.context.view_layer.update()

# ---- added for rendering (the .blend has no active camera and no usable light): camera, sun
cam_auto = bpy.data.cameras.new('AutoCamera')
cam_auto.lens = 50.0
cam_auto.sensor_width = 36.0
cam_auto.clip_end = 1000.0
ob_auto_camera = bpy.data.objects.new('AutoCamera', cam_auto)
scene.collection.objects.link(ob_auto_camera)
ob_auto_camera.location = (10.3712, -14.8925, 10.242)
ob_auto_camera.rotation_euler = (1.09748, -7.21219e-08, 0.694738)
scene.camera = ob_auto_camera
light_auto_sun = bpy.data.lights.new('AutoSun', 'SUN')
light_auto_sun.energy = 3.0
light_auto_sun.angle = 0.0523599
ob_auto_sun = bpy.data.objects.new('AutoSun', light_auto_sun)
scene.collection.objects.link(ob_auto_sun)
ob_auto_sun.rotation_euler = (0.872665, 0.174533, 0.523599)
bpy.context.view_layer.update()
